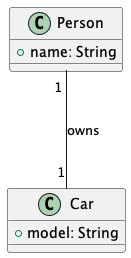

The diagram above was rendered by PlantUML. Its source (embedded in the PNG):
@startuml
class Person {
    + name: String
}

class Car {
    + model: String
}

Person "1" -- "1" Car : owns
@enduml